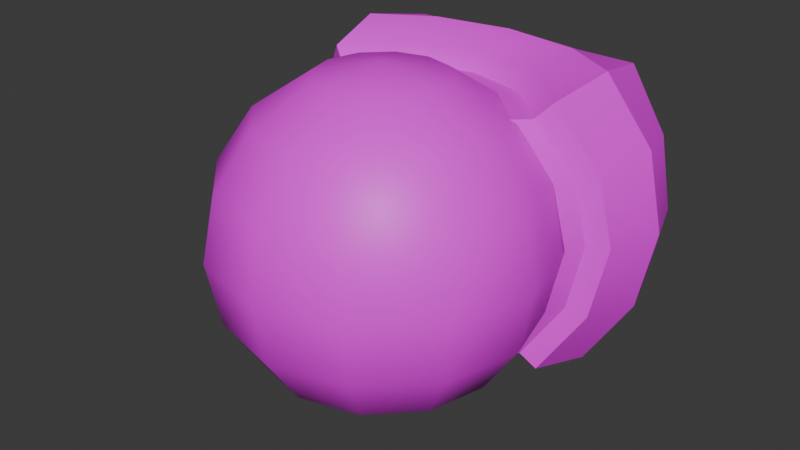 # Source: OjoDemoniaco.blend  (saved by Blender 4.4.30; exported with 4.5.12 LTS)
import bpy
from mathutils import Matrix  # noqa: F401  (used for matrix-valued properties, if any)

bpy.ops.wm.read_factory_settings(use_empty=True)
scene = bpy.context.scene
scene.name = 'Scene'

# ---- collections
col_collection = bpy.data.collections.new('Collection'); scene.collection.children.link(col_collection)

# ---- images (referenced by path relative to the original .blend; pixels are not part of the script)
import os
ASSET_DIR = os.environ.get("B2B_ASSET_DIR", "")  # directory of the original .blend (textures are referenced by path, not embedded)
HERE = os.path.dirname(os.path.abspath(__file__))  # packed textures are extracted next to this script under _unpacked/

def load_image(name, relpath, width, height, colorspace="sRGB"):
    """Load a texture the original file referenced (path relative to the .blend, or extracted next to this script)."""
    p = next((c for c in (os.path.join(HERE, relpath), os.path.join(ASSET_DIR, relpath)) if relpath and os.path.exists(c)), "")
    if p:
        img = bpy.data.images.load(p, check_existing=True)
        img.name = name
    else:  # same state as the original file: an image datablock whose file is absent (Cycles renders it pink)
        img = bpy.data.images.new(name, width, height)
        img.source = "FILE"
        img.filepath = "//" + (relpath or name)
    img.colorspace_settings.name = colorspace
    return img
img_ojo_demoniaco_base_color = load_image('Ojo Demoniaco Base Color', 'Ojo Demoniaco Base Color.png', 1024, 1024, 'sRGB')

# ---- materials (node trees are filled in below, after node groups)
mat_material_001 = bpy.data.materials.new('Material.001')

# ---- node groups
ng_smooth_by_angle = bpy.data.node_groups.new('Smooth by Angle', 'GeometryNodeTree')
_s = ng_smooth_by_angle.interface.new_socket(name='Mesh', in_out='OUTPUT', socket_type='NodeSocketGeometry')
_s = ng_smooth_by_angle.interface.new_socket(name='Mesh', in_out='INPUT', socket_type='NodeSocketGeometry')
_s = ng_smooth_by_angle.interface.new_socket(name='Angle', in_out='INPUT', socket_type='NodeSocketFloat')
_s.subtype = 'ANGLE'
_s.default_value = 0.5236
_s.min_value = 0.0
_s.max_value = 3.142
_s.description = 'Maximum face angle for smooth edges'
_s = ng_smooth_by_angle.interface.new_socket(name='Ignore Sharpness', in_out='INPUT', socket_type='NodeSocketBool')
_s.force_non_field = True
ng_smooth_by_angle.description = 'Set the sharpness of mesh edges based on the angle between the neighboring faces'
ng_smooth_by_angle.is_modifier = True
_N = ng_smooth_by_angle.nodes; _L = ng_smooth_by_angle.links
n0 = _N.new('GeometryNodeSetShadeSmooth'); n0.name = 'Set Shade Smooth'; n0.location = (120, -80)
n0.domain = 'EDGE'
n1 = _N.new('GeometryNodeSetShadeSmooth'); n1.name = 'Set Shade Smooth.001'; n1.location = (300, -80)
n2 = _N.new('NodeGroupOutput'); n2.name = 'Group Output'; n2.location = (480, -80)
n3 = _N.new('GeometryNodeInputMeshEdgeAngle'); n3.name = 'Edge Angle'; n3.location = (-440, -240)
n4 = _N.new('NodeGroupInput'); n4.name = 'Group Input'; n4.location = (-80, -80)
n5 = _N.new('GeometryNodeInputEdgeSmooth'); n5.name = 'Is Edge Smooth'; n5.location = (-260, -120)
n6 = _N.new('GeometryNodeInputShadeSmooth'); n6.name = 'Is Shade Smooth'; n6.location = (-440, -397)
n7 = _N.new('FunctionNodeCompare'); n7.name = 'Compare'; n7.location = (-260, -260)
n7.operation = 'LESS_EQUAL'
n7.inputs[6].default_value = (0.0, 0.0, 0.0, 0.0)
n7.inputs[7].default_value = (0.0, 0.0, 0.0, 0.0)
n8 = _N.new('FunctionNodeBooleanMath'); n8.name = 'Boolean Math.001'; n8.location = (-80, -260)
n9 = _N.new('NodeGroupInput'); n9.name = 'Group Input.001'; n9.location = (-440, -329)
n10 = _N.new('NodeGroupInput'); n10.name = 'Group Input.002'; n10.location = (-259, -189)
n11 = _N.new('FunctionNodeBooleanMath'); n11.name = 'Boolean Math'; n11.location = (-80, -149)
n11.operation = 'OR'
n12 = _N.new('FunctionNodeBooleanMath'); n12.name = 'Boolean Math.002'; n12.location = (-260, -380)
n12.operation = 'OR'
n13 = _N.new('NodeGroupInput'); n13.name = 'Group Input.003'; n13.location = (-440, -460)
_L.new(n3.outputs[0], n7.inputs[0])
_L.new(n1.outputs[0], n2.inputs[0])
_L.new(n9.outputs[1], n7.inputs[1])
_L.new(n7.outputs[0], n8.inputs[0])
_L.new(n4.outputs[0], n0.inputs[0])
_L.new(n0.outputs[0], n1.inputs[0])
_L.new(n8.outputs[0], n0.inputs[2])
_L.new(n10.outputs[2], n11.inputs[1])
_L.new(n5.outputs[0], n11.inputs[0])
_L.new(n11.outputs[0], n0.inputs[1])
_L.new(n13.outputs[2], n12.inputs[1])
_L.new(n6.outputs[0], n12.inputs[0])
_L.new(n12.outputs[0], n8.inputs[1])
n2.is_active_output = True

# ---- material node trees
mat_material_001.use_nodes = True; mat_material_001.node_tree.nodes.clear()
_N = mat_material_001.node_tree.nodes; _L = mat_material_001.node_tree.links
n0 = _N.new('ShaderNodeBsdfPrincipled'); n0.name = 'Principled BSDF'; n0.location = (10, 300)
n1 = _N.new('ShaderNodeOutputMaterial'); n1.name = 'Material Output'; n1.location = (300, 300)
n2 = _N.new('ShaderNodeTexImage'); n2.name = 'Image Texture'; n2.location = (-280, 280)
n2.image = img_ojo_demoniaco_base_color
_L.new(n0.outputs[0], n1.inputs[0])
_L.new(n2.outputs[0], n0.inputs[0])
n1.is_active_output = True

# ---- world
world_world = bpy.data.worlds.new('World'); scene.world = world_world
world_world.use_nodes = True; world_world.node_tree.nodes.clear()
_N = world_world.node_tree.nodes; _L = world_world.node_tree.links
n0 = _N.new('ShaderNodeOutputWorld'); n0.name = 'World Output'; n0.location = (300, 300)
n1 = _N.new('ShaderNodeBackground'); n1.name = 'Background'; n1.location = (10, 300)
n1.inputs[0].default_value = (0.05088, 0.05088, 0.05088, 1.0)
_L.new(n1.outputs[0], n0.inputs[0])
n0.is_active_output = True
world_world.color = (0.05088, 0.05088, 0.05088)
world_world.sun_shadow_jitter_overblur = 0.0

# ---- meshes
me_sphere_001 = bpy.data.meshes.new('Sphere.001')
me_sphere_001.from_pydata([(1.058, 0.6415, 2.284), (0.9777, 0.595, 2.723), (0.7483, 0.4626, 3.095), (5.136e-09, 0.8946, 3.095), (0.432, 0.7788, 1.474), (0.611, 1.287, 2.284), (0.432, 1.287, 1.474), (0.5645, 1.287, 1.845), (0.432, 0.7788, 3.095), (0.9777, 0.595, 1.845), (0.7483, 0.4626, 1.474), (-0.7483, 0.4626, 3.095), (-0.9777, 0.595, 2.723), (-1.058, 0.6415, 2.284), (-0.9777, 0.595, 1.845), (-0.7483, 0.4626, 1.474), (-0.432, 0.7788, 3.095), (0.432, 1.287, 3.095), (1.477e-08, 1.287, 3.095), (0.7483, 1.287, 3.095), (-0.432, 0.7788, 1.474), (0.9777, 1.287, 2.723), (0.9777, 1.287, 1.845), (1.058, 1.287, 2.284), (1.508e-07, 0.8946, 1.474), (1.171, 0.9735, 2.284), (1.082, 0.9426, 1.799), (1.082, 0.9426, 2.77), (0.8281, 0.8547, 3.181), (3.753e-09, 1.142, 3.181), (0.4781, 1.065, 3.181), (0.4781, 1.065, 1.387), (0.8281, 0.8547, 1.387), (-0.8281, 0.8547, 3.181), (-1.082, 0.9426, 2.77), (-1.171, 0.9735, 2.284), (-1.082, 0.9426, 1.799), (-0.8281, 0.8547, 1.387), (-0.4781, 1.065, 3.181), (-0.4781, 1.065, 1.387), (1.649e-07, 1.142, 1.387), (0.5645, 1.287, 2.723), (0.7483, 1.287, 1.474), (-0.7483, 1.287, 3.095), (-0.9777, 1.287, 2.723), (-1.058, 1.287, 2.284), (-0.9777, 1.287, 1.845), (-0.7483, 1.287, 1.474), (-0.432, 1.287, 3.095), (-0.5645, 1.287, 2.723), (-0.611, 1.287, 2.284), (-0.5645, 1.287, 1.845), (-0.432, 1.287, 1.474), (-2.165e-08, 1.287, 2.723), (1.477e-08, 1.287, 2.284), (-2.165e-08, 1.287, 1.845), (1.604e-07, 1.287, 1.474), (1.928e-09, 0.8022, 3.003), (-4.647e-09, 0.592, 3.029), (0.3029, 0.5107, 3.029), (0.383, 0.6995, 3.003), (0.3295, 0.5848, 1.582), (0.383, 0.6995, 1.566), (0.6633, 0.4191, 3.003), (0.5488, 0.2553, 3.019), (0.8153, 0.4237, 2.646), (0.8665, 0.5365, 2.673), (0.8815, 0.4621, 2.284), (0.9379, 0.5777, 2.284), (0.8153, 0.4237, 1.922), (0.8665, 0.5365, 1.895), (0.6004, 0.3019, 1.595), (0.6633, 0.4191, 1.566), (-0.5488, 0.2553, 3.019), (-0.6633, 0.4191, 3.003), (-0.8665, 0.5365, 2.673), (-0.8153, 0.4237, 2.646), (-0.9379, 0.5777, 2.284), (-0.8815, 0.4621, 2.284), (-0.8665, 0.5365, 1.895), (-0.8153, 0.4237, 1.922), (-0.6633, 0.4191, 1.566), (-0.6004, 0.3019, 1.595), (-0.3029, 0.5107, 3.029), (-0.383, 0.6995, 3.003), (-0.383, 0.6995, 1.566), (-0.3295, 0.5848, 1.582), (1.311e-07, 0.8022, 1.566), (9.934e-08, 0.6732, 1.582), (0.4821, 0.7753, 1.916), (0.5311, 0.8321, 2.284), (0.4874, 0.7683, 2.652), (-9.872e-08, 0.9139, 1.917), (-1.043e-07, 0.9867, 2.285), (-1.304e-07, 0.9086, 2.652), (-0.4821, 0.7753, 1.916), (-0.5311, 0.8321, 2.284), (-0.4874, 0.7683, 2.652)], [], [(60, 63, 2, 8), (62, 87, 24, 4), (68, 70, 9, 0), (63, 66, 1, 2), (70, 72, 10, 9), (66, 68, 0, 1), (79, 77, 13, 14), (74, 84, 16, 11), (81, 79, 14, 15), (85, 81, 15, 20), (87, 85, 20, 24), (84, 57, 3, 16), (72, 62, 4, 10), (75, 74, 11, 12), (77, 75, 12, 13), (0, 9, 26, 25), (15, 14, 36, 37), (16, 3, 29, 38), (10, 4, 31, 32), (14, 13, 35, 36), (20, 15, 37, 39), (9, 10, 32, 26), (24, 20, 39, 40), (13, 12, 34, 35), (3, 8, 30, 29), (11, 16, 38, 33), (12, 11, 33, 34), (2, 1, 27, 28), (8, 2, 28, 30), (4, 24, 40, 31), (1, 0, 25, 27), (28, 27, 21, 19), (38, 29, 18, 48), (32, 31, 6, 42), (36, 35, 45, 46), (27, 25, 23, 21), (39, 37, 47, 52), (26, 32, 42, 22), (40, 39, 52, 56), (35, 34, 44, 45), (25, 26, 22, 23), (33, 38, 48, 43), (34, 33, 43, 44), (30, 28, 19, 17), (31, 40, 56, 6), (29, 30, 17, 18), (37, 36, 46, 47), (55, 54, 5, 7), (53, 18, 17, 41), (56, 55, 7, 6), (54, 53, 41, 5), (6, 7, 22, 42), (5, 41, 21, 23), (7, 5, 23, 22), (41, 17, 19, 21), (46, 45, 50, 51), (44, 43, 48, 49), (47, 46, 51, 52), (45, 44, 49, 50), (51, 50, 54, 55), (49, 48, 18, 53), (52, 51, 55, 56), (50, 49, 53, 54), (58, 59, 60, 57), (64, 65, 66, 63), (65, 67, 68, 66), (67, 69, 70, 68), (69, 71, 72, 70), (71, 61, 62, 72), (63, 60, 59, 64), (74, 75, 76, 73), (75, 77, 78, 76), (77, 79, 80, 78), (79, 81, 82, 80), (84, 74, 73, 83), (81, 85, 86, 82), (85, 87, 88, 86), (87, 62, 61, 88), (83, 58, 57, 84), (57, 60, 8, 3), (69, 89, 61, 71), (89, 92, 88, 61), (92, 95, 86, 88), (95, 80, 82, 86), (67, 90, 89, 69), (90, 93, 92, 89), (93, 96, 95, 92), (96, 78, 80, 95), (65, 91, 90, 67), (91, 94, 93, 90), (94, 97, 96, 93), (97, 76, 78, 96), (64, 59, 91, 65), (59, 58, 94, 91), (58, 83, 97, 94), (83, 73, 76, 97)])
me_sphere_001.polygons.foreach_set('use_smooth', [True] * 96)
_uv = me_sphere_001.uv_layers.new(name='UVMap')
_uv.uv.foreach_set('vector', [0.1092, 0.8776, 0.1144, 0.8173, 0.132, 0.8237, 0.126, 0.882, 0.2307, 0.5559, 0.2432, 0.5004, 0.263, 0.5004, 0.2464, 0.5632, 0.1784, 0.7186, 0.1921, 0.6633, 0.2114, 0.6665, 0.1967, 0.7256, 0.1144, 0.8173, 0.1512, 0.7688, 0.1679, 0.7796, 0.132, 0.8237, 0.1921, 0.6633, 0.1976, 0.6047, 0.2143, 0.6111, 0.2114, 0.6665, 0.1512, 0.7688, 0.1784, 0.7186, 0.1967, 0.7256, 0.1679, 0.7796, 0.1921, 0.3376, 0.1784, 0.2823, 0.1967, 0.2752, 0.2114, 0.3343, 0.1144, 0.1835, 0.1092, 0.1232, 0.126, 0.1188, 0.132, 0.1772, 0.1976, 0.3961, 0.1921, 0.3376, 0.2114, 0.3343, 0.2143, 0.3897, 0.2307, 0.4449, 0.1976, 0.3961, 0.2143, 0.3897, 0.2464, 0.4376, 0.2432, 0.5004, 0.2307, 0.4449, 0.2464, 0.4376, 0.263, 0.5004, 0.1092, 0.1232, 0.08303, 0.07221, 0.09855, 0.0601, 0.126, 0.1188, 0.1976, 0.6047, 0.2307, 0.5559, 0.2464, 0.5632, 0.2143, 0.6111, 0.1512, 0.232, 0.1144, 0.1835, 0.132, 0.1772, 0.1679, 0.2212, 0.1784, 0.2823, 0.1512, 0.232, 0.1679, 0.2212, 0.1967, 0.2752, 0.1967, 0.7256, 0.2114, 0.6665, 0.2584, 0.6792, 0.2425, 0.7431, 0.2143, 0.3897, 0.2114, 0.3343, 0.2584, 0.3216, 0.2587, 0.3826, 0.126, 0.1188, 0.09855, 0.0601, 0.1297, 0.03379, 0.1667, 0.09764, 0.2143, 0.6111, 0.2464, 0.5632, 0.2911, 0.5732, 0.2587, 0.6182, 0.2114, 0.3343, 0.1967, 0.2752, 0.2425, 0.2577, 0.2584, 0.3216, 0.2464, 0.4376, 0.2143, 0.3897, 0.2587, 0.3826, 0.2911, 0.4276, 0.2114, 0.6665, 0.2143, 0.6111, 0.2587, 0.6182, 0.2584, 0.6792, 0.263, 0.5004, 0.2464, 0.4376, 0.2911, 0.4276, 0.3037, 0.5004, 0.1967, 0.2752, 0.1679, 0.2212, 0.2116, 0.1993, 0.2425, 0.2577, 0.09855, 0.9407, 0.126, 0.882, 0.1667, 0.9032, 0.1297, 0.967, 0.132, 0.1772, 0.126, 0.1188, 0.1667, 0.09764, 0.1712, 0.153, 0.1679, 0.2212, 0.132, 0.1772, 0.1712, 0.153, 0.2116, 0.1993, 0.132, 0.8237, 0.1679, 0.7796, 0.2116, 0.8015, 0.1712, 0.8479, 0.126, 0.882, 0.132, 0.8237, 0.1712, 0.8479, 0.1667, 0.9032, 0.2464, 0.5632, 0.263, 0.5004, 0.3037, 0.5004, 0.2911, 0.5732, 0.1679, 0.7796, 0.1967, 0.7256, 0.2425, 0.7431, 0.2116, 0.8015, 0.1712, 0.8479, 0.2116, 0.8015, 0.2594, 0.8256, 0.2227, 0.8867, 0.1667, 0.09764, 0.1297, 0.03379, 0.1505, 0.01713, 0.1931, 0.07016, 0.2587, 0.6182, 0.2911, 0.5732, 0.3293, 0.5693, 0.3232, 0.6225, 0.2584, 0.3216, 0.2425, 0.2577, 0.2872, 0.2406, 0.3101, 0.3079, 0.2116, 0.8015, 0.2425, 0.7431, 0.2872, 0.7602, 0.2594, 0.8256, 0.2911, 0.4276, 0.2587, 0.3826, 0.3232, 0.3783, 0.3293, 0.4316, 0.2584, 0.6792, 0.2587, 0.6182, 0.3232, 0.6225, 0.3101, 0.6929, 0.3037, 0.5004, 0.2911, 0.4276, 0.3293, 0.4316, 0.3304, 0.5004, 0.2425, 0.2577, 0.2116, 0.1993, 0.2594, 0.1752, 0.2872, 0.2406, 0.2425, 0.7431, 0.2584, 0.6792, 0.3101, 0.6929, 0.2872, 0.7602, 0.1712, 0.153, 0.1667, 0.09764, 0.1931, 0.07016, 0.2227, 0.1141, 0.2116, 0.1993, 0.1712, 0.153, 0.2227, 0.1141, 0.2594, 0.1752, 0.1667, 0.9032, 0.1712, 0.8479, 0.2227, 0.8867, 0.1931, 0.9307, 0.2911, 0.5732, 0.3037, 0.5004, 0.3304, 0.5004, 0.3293, 0.5693, 0.1297, 0.967, 0.1667, 0.9032, 0.1931, 0.9307, 0.1505, 0.9837, 0.2587, 0.3826, 0.2584, 0.3216, 0.3101, 0.3079, 0.3232, 0.3783, 0.3836, 0.6774, 0.446, 0.6774, 0.446, 0.7643, 0.3836, 0.7576, 0.5084, 0.6774, 0.5613, 0.6774, 0.5613, 0.7388, 0.5084, 0.7576, 0.3307, 0.6774, 0.3836, 0.6774, 0.3836, 0.7576, 0.3307, 0.7388, 0.446, 0.6774, 0.5084, 0.6774, 0.5084, 0.7576, 0.446, 0.7643, 0.3307, 0.7388, 0.3836, 0.7576, 0.3836, 0.8164, 0.3307, 0.7838, 0.446, 0.7643, 0.5084, 0.7576, 0.5084, 0.8164, 0.446, 0.8279, 0.3836, 0.7576, 0.446, 0.7643, 0.446, 0.8279, 0.3836, 0.8164, 0.5084, 0.7576, 0.5613, 0.7388, 0.5613, 0.7838, 0.5084, 0.8164, 0.3836, 0.5383, 0.446, 0.5268, 0.446, 0.5905, 0.3836, 0.5971, 0.5084, 0.5383, 0.5613, 0.5709, 0.5613, 0.6159, 0.5084, 0.5971, 0.3307, 0.5709, 0.3836, 0.5383, 0.3836, 0.5971, 0.3307, 0.6159, 0.446, 0.5268, 0.5084, 0.5383, 0.5084, 0.5971, 0.446, 0.5905, 0.3836, 0.5971, 0.446, 0.5905, 0.446, 0.6774, 0.3836, 0.6774, 0.5084, 0.5971, 0.5613, 0.6159, 0.5613, 0.6774, 0.5084, 0.6774, 0.3307, 0.6159, 0.3836, 0.5971, 0.3836, 0.6774, 0.3307, 0.6774, 0.446, 0.5905, 0.5084, 0.5971, 0.5084, 0.6774, 0.446, 0.6774, 0.06017, 0.9068, 0.08299, 0.8664, 0.1092, 0.8776, 0.08303, 0.9286, 0.08331, 0.8142, 0.1358, 0.7613, 0.1512, 0.7688, 0.1144, 0.8173, 0.1358, 0.7613, 0.1609, 0.7118, 0.1784, 0.7186, 0.1512, 0.7688, 0.1609, 0.7118, 0.1756, 0.6583, 0.1921, 0.6633, 0.1784, 0.7186, 0.1756, 0.6583, 0.1785, 0.5975, 0.1976, 0.6047, 0.1921, 0.6633, 0.1785, 0.5975, 0.2139, 0.5504, 0.2307, 0.5559, 0.1976, 0.6047, 0.1144, 0.8173, 0.1092, 0.8776, 0.08299, 0.8664, 0.08331, 0.8142, 0.1144, 0.1835, 0.1512, 0.232, 0.1358, 0.2396, 0.08331, 0.1866, 0.1512, 0.232, 0.1784, 0.2823, 0.1609, 0.289, 0.1358, 0.2396, 0.1784, 0.2823, 0.1921, 0.3376, 0.1756, 0.3425, 0.1609, 0.289, 0.1921, 0.3376, 0.1976, 0.3961, 0.1785, 0.4033, 0.1756, 0.3425, 0.1092, 0.1232, 0.1144, 0.1835, 0.08331, 0.1866, 0.08299, 0.1344, 0.1976, 0.3961, 0.2307, 0.4449, 0.2139, 0.4504, 0.1785, 0.4033, 0.2307, 0.4449, 0.2432, 0.5004, 0.2239, 0.5004, 0.2139, 0.4504, 0.2432, 0.5004, 0.2307, 0.5559, 0.2139, 0.5504, 0.2239, 0.5004, 0.08299, 0.1344, 0.06017, 0.09405, 0.08303, 0.07221, 0.1092, 0.1232, 0.08303, 0.9286, 0.1092, 0.8776, 0.126, 0.882, 0.09855, 0.9407, 0.7529, 0.8038, 0.7454, 0.7324, 0.8054, 0.7205, 0.8169, 0.7831, 0.7454, 0.7324, 0.7436, 0.6677, 0.8008, 0.6677, 0.8054, 0.7205, 0.7436, 0.6677, 0.7454, 0.6029, 0.8054, 0.6148, 0.8008, 0.6677, 0.7454, 0.6029, 0.7529, 0.5315, 0.8169, 0.5522, 0.8054, 0.6148, 0.6946, 0.8085, 0.6962, 0.7363, 0.7454, 0.7324, 0.7529, 0.8038, 0.6962, 0.7363, 0.6968, 0.6677, 0.7436, 0.6677, 0.7454, 0.7324, 0.6968, 0.6677, 0.6962, 0.599, 0.7454, 0.6029, 0.7436, 0.6677, 0.6962, 0.599, 0.6946, 0.5268, 0.7529, 0.5315, 0.7454, 0.6029, 0.6366, 0.8012, 0.6474, 0.7318, 0.6962, 0.7363, 0.6946, 0.8085, 0.6474, 0.7318, 0.6503, 0.6677, 0.6968, 0.6677, 0.6962, 0.7363, 0.6503, 0.6677, 0.6474, 0.6035, 0.6962, 0.599, 0.6968, 0.6677, 0.6474, 0.6035, 0.6366, 0.5342, 0.6946, 0.5268, 0.6962, 0.599, 0.5617, 0.7721, 0.5765, 0.7163, 0.6474, 0.7318, 0.6366, 0.8012, 0.5765, 0.7163, 0.5821, 0.6677, 0.6503, 0.6677, 0.6474, 0.7318, 0.5821, 0.6677, 0.5765, 0.619, 0.6474, 0.6035, 0.6503, 0.6677, 0.5765, 0.619, 0.5617, 0.5632, 0.6366, 0.5342, 0.6474, 0.6035])
me_sphere_001.materials.append(mat_material_001)
me_sphere_001.update()
me_sphere_002 = bpy.data.meshes.new('Sphere.002')
me_sphere_002.from_pydata([(0.0, 0.7071, 2.989), (0.1913, 0.3314, 3.206), (0.3536, 0.6124, 2.989), (0.4619, 0.8001, 2.665), (0.5, 0.866, 2.282), (0.4619, 0.8001, 1.899), (0.3536, 0.6124, 1.575), (0.1913, 0.3314, 1.358), (0.3314, 0.1913, 3.206), (0.6124, 0.3536, 2.989), (0.8001, 0.4619, 2.665), (0.866, 0.5, 2.282), (0.8001, 0.4619, 1.899), (0.6124, 0.3536, 1.575), (0.3314, 0.1913, 1.358), (0.3827, -1.49e-08, 3.206), (0.7071, -2.98e-08, 2.989), (0.9239, -2.98e-08, 2.665), (1.0, 0.0, 2.282), (0.9239, -2.98e-08, 1.899), (0.7071, -2.98e-08, 1.575), (0.3827, -1.49e-08, 1.358), (0.3314, -0.1913, 3.206), (0.6124, -0.3536, 2.989), (0.8001, -0.4619, 2.665), (0.866, -0.5, 2.282), (0.8001, -0.4619, 1.899), (0.6124, -0.3536, 1.575), (0.3314, -0.1913, 1.358), (0.1913, -0.3314, 3.206), (0.3536, -0.6124, 2.989), (0.4619, -0.8001, 2.665), (0.5, -0.866, 2.282), (0.4619, -0.8001, 1.899), (0.3536, -0.6124, 1.575), (0.1913, -0.3314, 1.358), (0.0, -0.3827, 3.206), (-5.96e-08, -0.7071, 2.989), (0.0, -0.9239, 2.665), (0.0, -1.0, 2.282), (0.0, -0.9239, 1.899), (-5.96e-08, -0.7071, 1.575), (0.0, -0.3827, 1.358), (-0.1913, -0.3314, 3.206), (-0.3536, -0.6124, 2.989), (-0.4619, -0.8001, 2.665), (-0.5, -0.866, 2.282), (-0.4619, -0.8001, 1.899), (-0.3536, -0.6124, 1.575), (-0.1913, -0.3314, 1.358), (0.0, 0.0, 3.282), (-0.3314, -0.1913, 3.206), (-0.6124, -0.3536, 2.989), (-0.8001, -0.4619, 2.665), (-0.866, -0.5, 2.282), (-0.8001, -0.4619, 1.899), (-0.6124, -0.3536, 1.575), (-0.3314, -0.1913, 1.358), (0.0, 0.0, 1.282), (-0.3827, -1.49e-08, 3.206), (-0.7071, 1.192e-07, 2.989), (-0.9239, -2.98e-08, 2.665), (-1.0, 0.0, 2.282), (-0.9239, -2.98e-08, 1.899), (-0.7071, 1.192e-07, 1.575), (-0.3827, -1.49e-08, 1.358), (-0.3314, 0.1913, 3.206), (-0.6124, 0.3536, 2.989), (-0.8001, 0.4619, 2.665), (-0.866, 0.5, 2.282), (-0.8001, 0.4619, 1.899), (-0.6124, 0.3536, 1.575), (-0.3314, 0.1913, 1.358), (-0.1913, 0.3314, 3.206), (-0.3536, 0.6124, 2.989), (-0.4619, 0.8001, 2.665), (-0.5, 0.866, 2.282), (-0.4619, 0.8001, 1.899), (-0.3536, 0.6124, 1.575), (-0.1913, 0.3314, 1.358), (-1.49e-08, 0.3827, 3.206), (-2.98e-08, 0.9239, 2.665), (0.0, 1.0, 2.282), (-2.98e-08, 0.9239, 1.899), (1.192e-07, 0.7071, 1.575), (-1.49e-08, 0.3827, 1.358)], [], [(85, 84, 6, 7), (83, 82, 4, 5), (81, 0, 2, 3), (80, 50, 1), (58, 85, 7), (84, 83, 5, 6), (82, 81, 3, 4), (0, 80, 1, 2), (3, 2, 9, 10), (1, 50, 8), (58, 7, 14), (6, 5, 12, 13), (4, 3, 10, 11), (2, 1, 8, 9), (7, 6, 13, 14), (5, 4, 11, 12), (58, 14, 21), (13, 12, 19, 20), (11, 10, 17, 18), (9, 8, 15, 16), (14, 13, 20, 21), (12, 11, 18, 19), (10, 9, 16, 17), (8, 50, 15), (16, 15, 22, 23), (21, 20, 27, 28), (19, 18, 25, 26), (17, 16, 23, 24), (15, 50, 22), (58, 21, 28), (20, 19, 26, 27), (18, 17, 24, 25), (28, 27, 34, 35), (26, 25, 32, 33), (24, 23, 30, 31), (22, 50, 29), (58, 28, 35), (27, 26, 33, 34), (25, 24, 31, 32), (23, 22, 29, 30), (29, 50, 36), (58, 35, 42), (34, 33, 40, 41), (32, 31, 38, 39), (30, 29, 36, 37), (35, 34, 41, 42), (33, 32, 39, 40), (31, 30, 37, 38), (41, 40, 47, 48), (39, 38, 45, 46), (37, 36, 43, 44), (42, 41, 48, 49), (40, 39, 46, 47), (38, 37, 44, 45), (36, 50, 43), (58, 42, 49), (49, 48, 56, 57), (47, 46, 54, 55), (45, 44, 52, 53), (43, 50, 51), (58, 49, 57), (48, 47, 55, 56), (46, 45, 53, 54), (44, 43, 51, 52), (55, 54, 62, 63), (53, 52, 60, 61), (51, 50, 59), (58, 57, 65), (56, 55, 63, 64), (54, 53, 61, 62), (52, 51, 59, 60), (57, 56, 64, 65), (58, 65, 72), (64, 63, 70, 71), (62, 61, 68, 69), (60, 59, 66, 67), (65, 64, 71, 72), (63, 62, 69, 70), (61, 60, 67, 68), (59, 50, 66), (69, 68, 75, 76), (67, 66, 73, 74), (72, 71, 78, 79), (70, 69, 76, 77), (68, 67, 74, 75), (66, 50, 73), (58, 72, 79), (71, 70, 77, 78), (79, 78, 84, 85), (77, 76, 82, 83), (75, 74, 0, 81), (73, 50, 80), (58, 79, 85), (78, 77, 83, 84), (76, 75, 81, 82), (74, 73, 80, 0)])
me_sphere_002.polygons.foreach_set('use_smooth', [True] * 96)
_uv = me_sphere_002.uv_layers.new(name='UVMap')
_uv.uv.foreach_set('vector', [0.3944, 0.1445, 0.4581, 0.1445, 0.4581, 0.1869, 0.3944, 0.1869, 0.5218, 0.1445, 0.5854, 0.1445, 0.5854, 0.1869, 0.5218, 0.1869, 0.6491, 0.1445, 0.7128, 0.1445, 0.7128, 0.1869, 0.6491, 0.1869, 0.7765, 0.1445, 0.8402, 0.1657, 0.7765, 0.1869, 0.3307, 0.1657, 0.3944, 0.1445, 0.3944, 0.1869, 0.4581, 0.1445, 0.5218, 0.1445, 0.5218, 0.1869, 0.4581, 0.1869, 0.5854, 0.1445, 0.6491, 0.1445, 0.6491, 0.1869, 0.5854, 0.1869, 0.7128, 0.1445, 0.7765, 0.1445, 0.7765, 0.1869, 0.7128, 0.1869, 0.6491, 0.1869, 0.7128, 0.1869, 0.7128, 0.2294, 0.6491, 0.2294, 0.7765, 0.1869, 0.8402, 0.2082, 0.7765, 0.2294, 0.3307, 0.2082, 0.3944, 0.1869, 0.3944, 0.2294, 0.4581, 0.1869, 0.5218, 0.1869, 0.5218, 0.2294, 0.4581, 0.2294, 0.5854, 0.1869, 0.6491, 0.1869, 0.6491, 0.2294, 0.5854, 0.2294, 0.7128, 0.1869, 0.7765, 0.1869, 0.7765, 0.2294, 0.7128, 0.2294, 0.3944, 0.1869, 0.4581, 0.1869, 0.4581, 0.2294, 0.3944, 0.2294, 0.5218, 0.1869, 0.5854, 0.1869, 0.5854, 0.2294, 0.5218, 0.2294, 0.3307, 0.2506, 0.3944, 0.2294, 0.3944, 0.2718, 0.4581, 0.2294, 0.5218, 0.2294, 0.5218, 0.2718, 0.4581, 0.2718, 0.5854, 0.2294, 0.6491, 0.2294, 0.6491, 0.2718, 0.5854, 0.2718, 0.7128, 0.2294, 0.7765, 0.2294, 0.7765, 0.2718, 0.7128, 0.2718, 0.3944, 0.2294, 0.4581, 0.2294, 0.4581, 0.2718, 0.3944, 0.2718, 0.5218, 0.2294, 0.5854, 0.2294, 0.5854, 0.2718, 0.5218, 0.2718, 0.6491, 0.2294, 0.7128, 0.2294, 0.7128, 0.2718, 0.6491, 0.2718, 0.7765, 0.2294, 0.8402, 0.2506, 0.7765, 0.2718, 0.7128, 0.2718, 0.7765, 0.2718, 0.7765, 0.3143, 0.7128, 0.3143, 0.3944, 0.2718, 0.4581, 0.2718, 0.4581, 0.3143, 0.3944, 0.3143, 0.5218, 0.2718, 0.5854, 0.2718, 0.5854, 0.3143, 0.5218, 0.3143, 0.6491, 0.2718, 0.7128, 0.2718, 0.7128, 0.3143, 0.6491, 0.3143, 0.7765, 0.2718, 0.8402, 0.2931, 0.7765, 0.3143, 0.3307, 0.2931, 0.3944, 0.2718, 0.3944, 0.3143, 0.4581, 0.2718, 0.5218, 0.2718, 0.5218, 0.3143, 0.4581, 0.3143, 0.5854, 0.2718, 0.6491, 0.2718, 0.6491, 0.3143, 0.5854, 0.3143, 0.3944, 0.3143, 0.4581, 0.3143, 0.4581, 0.3567, 0.3944, 0.3567, 0.5218, 0.3143, 0.5854, 0.3143, 0.5854, 0.3567, 0.5218, 0.3567, 0.6491, 0.3143, 0.7128, 0.3143, 0.7128, 0.3567, 0.6491, 0.3567, 0.7765, 0.3143, 0.8402, 0.3355, 0.7765, 0.3567, 0.3307, 0.3355, 0.3944, 0.3143, 0.3944, 0.3567, 0.4581, 0.3143, 0.5218, 0.3143, 0.5218, 0.3567, 0.4581, 0.3567, 0.5854, 0.3143, 0.6491, 0.3143, 0.6491, 0.3567, 0.5854, 0.3567, 0.7128, 0.3143, 0.7765, 0.3143, 0.7765, 0.3567, 0.7128, 0.3567, 0.7765, 0.3567, 0.8402, 0.378, 0.7765, 0.3992, 0.3307, 0.378, 0.3944, 0.3567, 0.3944, 0.3992, 0.4581, 0.3567, 0.5218, 0.3567, 0.5218, 0.3992, 0.4581, 0.3992, 0.5854, 0.3567, 0.6491, 0.3567, 0.6491, 0.3992, 0.5854, 0.3992, 0.7128, 0.3567, 0.7765, 0.3567, 0.7765, 0.3992, 0.7128, 0.3992, 0.3944, 0.3567, 0.4581, 0.3567, 0.4581, 0.3992, 0.3944, 0.3992, 0.5218, 0.3567, 0.5854, 0.3567, 0.5854, 0.3992, 0.5218, 0.3992, 0.6491, 0.3567, 0.7128, 0.3567, 0.7128, 0.3992, 0.6491, 0.3992, 0.4581, 0.3992, 0.5218, 0.3992, 0.5218, 0.4416, 0.4581, 0.4416, 0.5854, 0.3992, 0.6491, 0.3992, 0.6491, 0.4416, 0.5854, 0.4416, 0.7128, 0.3992, 0.7765, 0.3992, 0.7765, 0.4416, 0.7128, 0.4416, 0.3944, 0.3992, 0.4581, 0.3992, 0.4581, 0.4416, 0.3944, 0.4416, 0.5218, 0.3992, 0.5854, 0.3992, 0.5854, 0.4416, 0.5218, 0.4416, 0.6491, 0.3992, 0.7128, 0.3992, 0.7128, 0.4416, 0.6491, 0.4416, 0.7765, 0.3992, 0.8402, 0.4204, 0.7765, 0.4416, 0.3307, 0.4204, 0.3944, 0.3992, 0.3944, 0.4416, 0.3944, 0.4416, 0.4581, 0.4416, 0.4581, 0.4841, 0.3944, 0.4841, 0.5218, 0.4416, 0.5854, 0.4416, 0.5854, 0.4841, 0.5218, 0.4841, 0.6491, 0.4416, 0.7128, 0.4416, 0.7128, 0.4841, 0.6491, 0.4841, 0.7765, 0.4416, 0.8402, 0.4629, 0.7765, 0.4841, 0.3307, 0.4629, 0.3944, 0.4416, 0.3944, 0.4841, 0.4581, 0.4416, 0.5218, 0.4416, 0.5218, 0.4841, 0.4581, 0.4841, 0.5854, 0.4416, 0.6491, 0.4416, 0.6491, 0.4841, 0.5854, 0.4841, 0.7128, 0.4416, 0.7765, 0.4416, 0.7765, 0.4841, 0.7128, 0.4841, 0.5218, 0.4841, 0.5854, 0.4841, 0.5854, 0.5265, 0.5218, 0.5265, 0.6491, 0.4841, 0.7128, 0.4841, 0.7128, 0.5265, 0.6491, 0.5265, 0.7765, 0.4841, 0.8402, 0.5053, 0.7765, 0.5265, 0.3307, 0.5053, 0.3944, 0.4841, 0.3944, 0.5265, 0.4581, 0.4841, 0.5218, 0.4841, 0.5218, 0.5265, 0.4581, 0.5265, 0.5854, 0.4841, 0.6491, 0.4841, 0.6491, 0.5265, 0.5854, 0.5265, 0.7128, 0.4841, 0.7765, 0.4841, 0.7765, 0.5265, 0.7128, 0.5265, 0.3944, 0.4841, 0.4581, 0.4841, 0.4581, 0.5265, 0.3944, 0.5265, 0.3307, 0.03835, 0.3944, 0.01713, 0.3944, 0.05958, 0.4581, 0.01713, 0.5218, 0.01713, 0.5218, 0.05958, 0.4581, 0.05958, 0.5854, 0.01713, 0.6491, 0.01713, 0.6491, 0.05958, 0.5854, 0.05958, 0.7128, 0.01713, 0.7765, 0.01713, 0.7765, 0.05958, 0.7128, 0.05958, 0.3944, 0.01713, 0.4581, 0.01713, 0.4581, 0.05958, 0.3944, 0.05958, 0.5218, 0.01713, 0.5854, 0.01713, 0.5854, 0.05958, 0.5218, 0.05958, 0.6491, 0.01713, 0.7128, 0.01713, 0.7128, 0.05958, 0.6491, 0.05958, 0.7765, 0.01713, 0.8402, 0.03835, 0.7765, 0.05958, 0.5854, 0.05958, 0.6491, 0.05958, 0.6491, 0.102, 0.5854, 0.102, 0.7128, 0.05958, 0.7765, 0.05958, 0.7765, 0.102, 0.7128, 0.102, 0.3944, 0.05958, 0.4581, 0.05958, 0.4581, 0.102, 0.3944, 0.102, 0.5218, 0.05958, 0.5854, 0.05958, 0.5854, 0.102, 0.5218, 0.102, 0.6491, 0.05958, 0.7128, 0.05958, 0.7128, 0.102, 0.6491, 0.102, 0.7765, 0.05958, 0.8402, 0.0808, 0.7765, 0.102, 0.3307, 0.0808, 0.3944, 0.05958, 0.3944, 0.102, 0.4581, 0.05958, 0.5218, 0.05958, 0.5218, 0.102, 0.4581, 0.102, 0.3944, 0.102, 0.4581, 0.102, 0.4581, 0.1445, 0.3944, 0.1445, 0.5218, 0.102, 0.5854, 0.102, 0.5854, 0.1445, 0.5218, 0.1445, 0.6491, 0.102, 0.7128, 0.102, 0.7128, 0.1445, 0.6491, 0.1445, 0.7765, 0.102, 0.8402, 0.1233, 0.7765, 0.1445, 0.3307, 0.1233, 0.3944, 0.102, 0.3944, 0.1445, 0.4581, 0.102, 0.5218, 0.102, 0.5218, 0.1445, 0.4581, 0.1445, 0.5854, 0.102, 0.6491, 0.102, 0.6491, 0.1445, 0.5854, 0.1445, 0.7128, 0.102, 0.7765, 0.102, 0.7765, 0.1445, 0.7128, 0.1445])
me_sphere_002.materials.append(mat_material_001)
me_sphere_002.update()

# ---- objects
ob_soporte_de_pared = bpy.data.objects.new('Soporte de pared', me_sphere_001)
ob_globo_ocular = bpy.data.objects.new('Globo Ocular', me_sphere_002)

# ---- transforms, parenting, visibility, modifiers, constraints
ob_soporte_de_pared.location = (0.0, 0.0, 0.0)
_m = ob_soporte_de_pared.modifiers.new('Smooth by Angle', 'NODES')
_m.node_group = ng_smooth_by_angle
_m.use_pin_to_last = True
_m.show_group_selector = False
ob_globo_ocular.location = (0.0, 0.0, 0.0)
_m = ob_globo_ocular.modifiers.new('Smooth by Angle', 'NODES')
_m.node_group = ng_smooth_by_angle
_m.use_pin_to_last = True
_m.show_group_selector = False

# ---- collection membership
col_collection.objects.link(ob_soporte_de_pared)
col_collection.objects.link(ob_globo_ocular)

# ---- scene / render settings (as saved in the file)
scene.frame_start = 1; scene.frame_end = 250; scene.frame_set(1)
scene.render.engine = 'BLENDER_EEVEE_NEXT'
bpy.context.view_layer.update()

# ---- added for rendering (the .blend has no active camera and no usable light): camera, sun
cam_auto = bpy.data.cameras.new('AutoCamera')
cam_auto.lens = 50.0
cam_auto.sensor_width = 36.0
cam_auto.clip_end = 1000.0
ob_auto_camera = bpy.data.objects.new('AutoCamera', cam_auto)
scene.collection.objects.link(ob_auto_camera)
ob_auto_camera.location = (3.5491, -4.11557, 5.12129)
ob_auto_camera.rotation_euler = (1.09748, -7.21219e-08, 0.694738)
scene.camera = ob_auto_camera
light_auto_sun = bpy.data.lights.new('AutoSun', 'SUN')
light_auto_sun.energy = 3.0
light_auto_sun.angle = 0.0523599
ob_auto_sun = bpy.data.objects.new('AutoSun', light_auto_sun)
scene.collection.objects.link(ob_auto_sun)
ob_auto_sun.rotation_euler = (0.872665, 0.174533, 0.523599)
bpy.context.view_layer.update()
